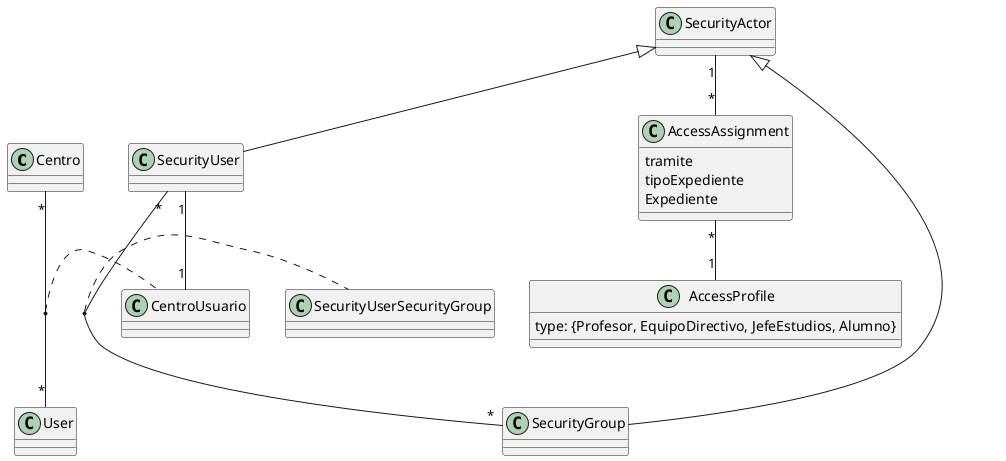

The diagram above was rendered by PlantUML. Its source (embedded in the PNG):
@startuml
Centro "*" -- "*" User
(Centro, User) . CentroUsuario

SecurityActor <|-- SecurityGroup
SecurityActor <|-- SecurityUser

SecurityUser "1" -- "1" CentroUsuario
SecurityUser "*" -- "*" SecurityGroup
(SecurityUser, SecurityGroup) . SecurityUserSecurityGroup

SecurityActor "1" -- "*" AccessAssignment
AccessAssignment "*" -- "1" AccessProfile

class Centro {
}

class User {
}

class CentroUsuario {
}

class SecurityActor {
}

class SecurityUser {
}

class SecurityGroup {
}

class SecurityUserSecurityGroup {
}

class AccessAssignment {
    tramite
    tipoExpediente
    Expediente
}

class AccessProfile {
    type: {Profesor, EquipoDirectivo, JefeEstudios, Alumno}
}
@enduml